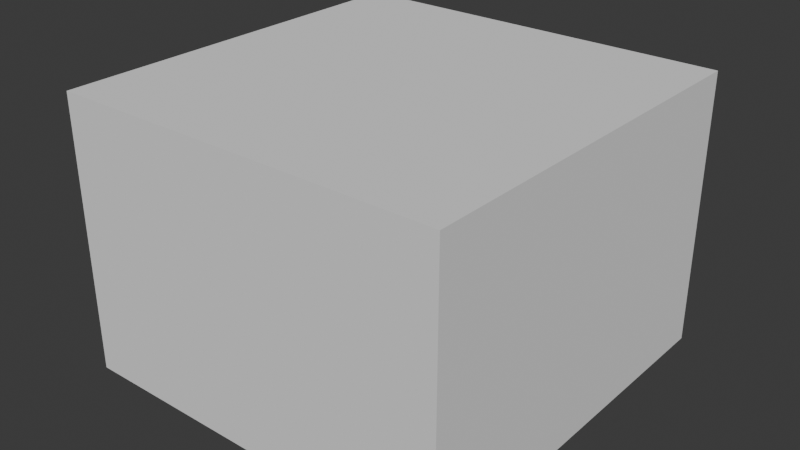 # Source: villager_00.blend  (saved by Blender 4.4.30; exported with 4.5.12 LTS)
import bpy
from mathutils import Matrix  # noqa: F401  (used for matrix-valued properties, if any)

bpy.ops.wm.read_factory_settings(use_empty=True)
scene = bpy.context.scene
scene.name = 'Scene'

# ---- collections
col_villager_00 = bpy.data.collections.new('villager_00'); scene.collection.children.link(col_villager_00)
col_villager_00_002 = bpy.data.collections.new('villager_00.002'); col_villager_00.children.link(col_villager_00_002)

# ---- materials (node trees are filled in below, after node groups)
mat_neanderthal = bpy.data.materials.new('neanderthal')

# ---- material node trees

# ---- world
world_world = bpy.data.worlds.new('World'); scene.world = world_world
world_world.use_nodes = True; world_world.node_tree.nodes.clear()
_N = world_world.node_tree.nodes; _L = world_world.node_tree.links
n0 = _N.new('ShaderNodeOutputWorld'); n0.name = 'World Output'; n0.location = (300, 300)
n1 = _N.new('ShaderNodeBackground'); n1.name = 'Background'; n1.location = (10, 300)
n1.inputs[0].default_value = (0.05088, 0.05088, 0.05088, 1.0)
_L.new(n1.outputs[0], n0.inputs[0])
n0.is_active_output = True
world_world.color = (0.05088, 0.05088, 0.05088)
world_world.use_sun_shadow = False
world_world.sun_shadow_jitter_overblur = 0.0

# ---- meshes
me_cube_001 = bpy.data.meshes.new('Cube.001')
me_cube_001.from_pydata([(-1.0, -1.0, -1.0), (-1.0, -1.0, 1.0), (-1.0, 1.0, -1.0), (-1.0, 1.0, 1.0), (1.0, -1.0, -1.0), (1.0, -1.0, 1.0), (1.0, 1.0, -1.0), (1.0, 1.0, 1.0)], [], [(0, 1, 3, 2), (2, 3, 7, 6), (6, 7, 5, 4), (4, 5, 1, 0), (2, 6, 4, 0), (7, 3, 1, 5)])
_uv = me_cube_001.uv_layers.new(name='UVMap')
_uv.uv.foreach_set('vector', [0.375, 0.0, 0.625, 0.0, 0.625, 0.25, 0.375, 0.25, 0.375, 0.25, 0.625, 0.25, 0.625, 0.5, 0.375, 0.5, 0.375, 0.5, 0.625, 0.5, 0.625, 0.75, 0.375, 0.75, 0.375, 0.75, 0.625, 0.75, 0.625, 1.0, 0.375, 1.0, 0.125, 0.5, 0.375, 0.5, 0.375, 0.75, 0.125, 0.75, 0.625, 0.5, 0.875, 0.5, 0.875, 0.75, 0.625, 0.75])
me_cube_001.update()
me_lowpolymesh_003 = bpy.data.meshes.new('LowPolymesh.003')
me_lowpolymesh_003.from_pydata([], [], [])
me_lowpolymesh_003.materials.append(None)
me_lowpolymesh_003.update()
arm_armature_003 = bpy.data.armatures.new('Armature.003')  # bones are not reproduced

# ---- objects
ob_collision = bpy.data.objects.new('COLLISION', me_cube_001)
ob_armature_002 = bpy.data.objects.new('Armature.002', arm_armature_003)
ob_villager_001 = bpy.data.objects.new('villager.001', me_lowpolymesh_003)

# ---- transforms, parenting, visibility, modifiers, constraints
ob_collision.location = (-0.0006739, -0.06597, 1.044)
ob_collision.scale = (1.5, 1.5, 1.053)
ob_collision.display_type = 'BOUNDS'
ob_collision.display_bounds_type = 'CYLINDER'
ob_armature_002.location = (0.0, 0.0, 0.0)
ob_armature_002.rotation_euler = (1.571, 0.0, 0.0)
ob_armature_002.scale = (0.25, 0.25, 0.25)
ob_villager_001.parent = ob_armature_002
ob_villager_001.location = (0.0, 0.0, 0.0)
ob_villager_001.rotation_euler = (-1.571, 0.0, 0.0)
ob_villager_001.color = (0.8, 0.8, 0.8, 1.0)
ob_villager_001.material_slots[0].link = 'OBJECT'; ob_villager_001.material_slots[0].material = mat_neanderthal
_m = ob_villager_001.modifiers.new('Armature', 'ARMATURE')
_m.object = ob_armature_002

# ---- collection membership
col_villager_00.objects.link(ob_collision)
col_villager_00_002.objects.link(ob_armature_002)
col_villager_00_002.objects.link(ob_villager_001)

# ---- scene / render settings (as saved in the file)
scene.frame_start = 1; scene.frame_end = 250; scene.frame_set(1)
scene.render.engine = 'BLENDER_EEVEE_NEXT'
scene.cycles.sampling_pattern = 'TABULATED_SOBOL'
bpy.context.view_layer.update()

# ---- added for rendering (the .blend has no active camera and no usable light): camera, sun
cam_auto = bpy.data.cameras.new('AutoCamera')
cam_auto.lens = 50.0
cam_auto.sensor_width = 36.0
cam_auto.clip_end = 1000.0
ob_auto_camera = bpy.data.objects.new('AutoCamera', cam_auto)
scene.collection.objects.link(ob_auto_camera)
ob_auto_camera.location = (4.38201, -5.32519, 4.54965)
ob_auto_camera.rotation_euler = (1.09748, -7.21219e-08, 0.694738)
scene.camera = ob_auto_camera
light_auto_sun = bpy.data.lights.new('AutoSun', 'SUN')
light_auto_sun.energy = 3.0
light_auto_sun.angle = 0.0523599
ob_auto_sun = bpy.data.objects.new('AutoSun', light_auto_sun)
scene.collection.objects.link(ob_auto_sun)
ob_auto_sun.rotation_euler = (0.872665, 0.174533, 0.523599)
bpy.context.view_layer.update()
